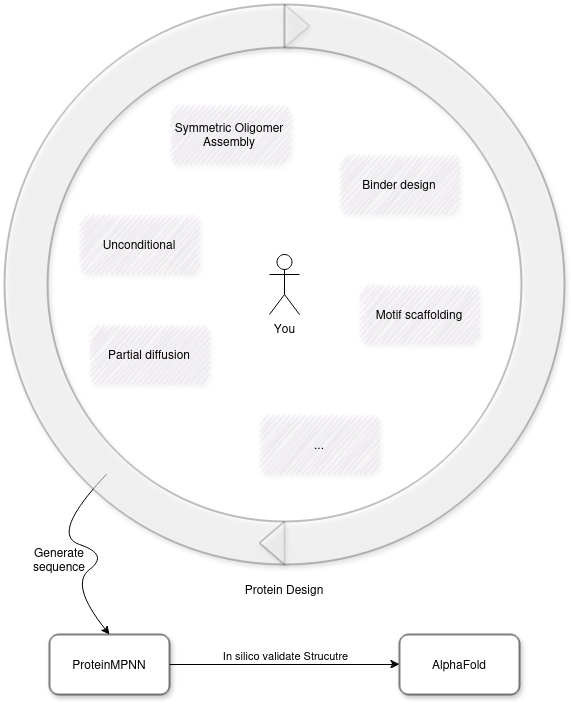

The diagram above was exported from draw.io. Its source (the exported page's mxGraphModel, read from the mxfile embedded in the PNG):
<mxGraphModel dx="761" dy="1150" grid="1" gridSize="10" guides="1" tooltips="1" connect="1" arrows="1" fold="1" page="1" pageScale="1" pageWidth="850" pageHeight="1100" math="0" shadow="0">
  <root>
    <mxCell id="0" />
    <mxCell id="1" parent="0" />
    <mxCell id="B8C_60XE1LcTA0VCRbyZ-1" value="" style="ellipse;whiteSpace=wrap;html=1;aspect=fixed;rotation=1;strokeColor=none;shadow=0;fillStyle=auto;fillColor=#FFFFFF;" vertex="1" parent="1">
      <mxGeometry x="165" y="240" width="520" height="520" as="geometry" />
    </mxCell>
    <mxCell id="B8C_60XE1LcTA0VCRbyZ-7" style="edgeStyle=orthogonalEdgeStyle;rounded=0;orthogonalLoop=1;jettySize=auto;html=1;exitX=1;exitY=0.5;exitDx=0;exitDy=0;entryX=0;entryY=0.5;entryDx=0;entryDy=0;" edge="1" parent="1" source="B8C_60XE1LcTA0VCRbyZ-3" target="B8C_60XE1LcTA0VCRbyZ-4">
      <mxGeometry relative="1" as="geometry" />
    </mxCell>
    <mxCell id="B8C_60XE1LcTA0VCRbyZ-8" value="In silico validate Strucutre" style="edgeLabel;html=1;align=center;verticalAlign=middle;resizable=0;points=[];" vertex="1" connectable="0" parent="B8C_60XE1LcTA0VCRbyZ-7">
      <mxGeometry x="-0.1474" y="2" relative="1" as="geometry">
        <mxPoint x="17" y="-8" as="offset" />
      </mxGeometry>
    </mxCell>
    <mxCell id="B8C_60XE1LcTA0VCRbyZ-3" value="&lt;div&gt;ProteinMPNN&lt;/div&gt;" style="rounded=1;whiteSpace=wrap;html=1;glass=0;shadow=1;" vertex="1" parent="1">
      <mxGeometry x="190" y="850" width="120" height="60" as="geometry" />
    </mxCell>
    <mxCell id="B8C_60XE1LcTA0VCRbyZ-4" value="&lt;div&gt;AlphaFold&lt;/div&gt;" style="rounded=1;whiteSpace=wrap;html=1;glass=0;shadow=1;" vertex="1" parent="1">
      <mxGeometry x="540" y="850" width="120" height="60" as="geometry" />
    </mxCell>
    <mxCell id="B8C_60XE1LcTA0VCRbyZ-11" value="" style="curved=1;endArrow=classic;html=1;rounded=0;entryX=0.5;entryY=0;entryDx=0;entryDy=0;" edge="1" parent="1" source="B8C_60XE1LcTA0VCRbyZ-1" target="B8C_60XE1LcTA0VCRbyZ-3">
      <mxGeometry width="50" height="50" relative="1" as="geometry">
        <mxPoint x="400" y="620" as="sourcePoint" />
        <mxPoint x="450" y="570" as="targetPoint" />
        <Array as="points">
          <mxPoint x="190" y="750" />
          <mxPoint x="250" y="770" />
          <mxPoint x="210" y="800" />
        </Array>
      </mxGeometry>
    </mxCell>
    <mxCell id="B8C_60XE1LcTA0VCRbyZ-12" value="Protein Design" style="text;html=1;align=center;verticalAlign=middle;whiteSpace=wrap;rounded=0;" vertex="1" parent="1">
      <mxGeometry x="370" y="790" width="110" height="30" as="geometry" />
    </mxCell>
    <mxCell id="B8C_60XE1LcTA0VCRbyZ-13" value="Unconditional" style="rounded=1;whiteSpace=wrap;html=1;strokeColor=none;sketch=1;curveFitting=1;jiggle=2;shadow=1;fillColor=#e1d5e7;" vertex="1" parent="1">
      <mxGeometry x="220" y="430" width="120" height="60" as="geometry" />
    </mxCell>
    <mxCell id="B8C_60XE1LcTA0VCRbyZ-15" value="You" style="shape=umlActor;verticalLabelPosition=bottom;verticalAlign=top;html=1;outlineConnect=0;" vertex="1" parent="1">
      <mxGeometry x="410" y="470" width="30" height="60" as="geometry" />
    </mxCell>
    <mxCell id="B8C_60XE1LcTA0VCRbyZ-16" value="&lt;div&gt;Motif scaffolding&lt;/div&gt;" style="rounded=1;whiteSpace=wrap;html=1;strokeColor=none;sketch=1;curveFitting=1;jiggle=2;shadow=1;fillColor=#e1d5e7;" vertex="1" parent="1">
      <mxGeometry x="500" y="500" width="120" height="60" as="geometry" />
    </mxCell>
    <mxCell id="B8C_60XE1LcTA0VCRbyZ-17" value="&lt;div&gt;Binder design&lt;/div&gt;" style="rounded=1;whiteSpace=wrap;html=1;strokeColor=none;sketch=1;curveFitting=1;jiggle=2;shadow=1;fillColor=#e1d5e7;" vertex="1" parent="1">
      <mxGeometry x="480" y="370" width="120" height="60" as="geometry" />
    </mxCell>
    <mxCell id="B8C_60XE1LcTA0VCRbyZ-18" value="&lt;div&gt;Partial diffusion&lt;/div&gt;" style="rounded=1;whiteSpace=wrap;html=1;strokeColor=none;sketch=1;curveFitting=1;jiggle=2;shadow=1;fillColor=#e1d5e7;" vertex="1" parent="1">
      <mxGeometry x="230" y="540" width="120" height="60" as="geometry" />
    </mxCell>
    <mxCell id="B8C_60XE1LcTA0VCRbyZ-19" value="Symmetric Oligomer Assembly" style="rounded=1;whiteSpace=wrap;html=1;strokeColor=none;sketch=1;curveFitting=1;jiggle=2;shadow=1;fillColor=#e1d5e7;" vertex="1" parent="1">
      <mxGeometry x="310" y="320" width="120" height="60" as="geometry" />
    </mxCell>
    <mxCell id="B8C_60XE1LcTA0VCRbyZ-20" value="&lt;div&gt;Generate&lt;/div&gt;&lt;div&gt;sequence&lt;br&gt;&lt;/div&gt;" style="text;html=1;align=center;verticalAlign=middle;whiteSpace=wrap;rounded=0;" vertex="1" parent="1">
      <mxGeometry x="170" y="760" width="60" height="30" as="geometry" />
    </mxCell>
    <mxCell id="B8C_60XE1LcTA0VCRbyZ-23" value="..." style="rounded=1;whiteSpace=wrap;html=1;strokeColor=none;sketch=1;curveFitting=1;jiggle=2;shadow=1;fillColor=#e1d5e7;" vertex="1" parent="1">
      <mxGeometry x="400" y="630" width="120" height="60" as="geometry" />
    </mxCell>
    <mxCell id="B8C_60XE1LcTA0VCRbyZ-25" value="" style="html=1;shadow=1;dashed=0;align=center;verticalAlign=middle;shape=mxgraph.arrows2.uTurnArrow;dy=21.5;arrowHead=43;dx2=25;opacity=50;" vertex="1" parent="1">
      <mxGeometry x="145" y="220" width="100" height="560" as="geometry" />
    </mxCell>
    <mxCell id="B8C_60XE1LcTA0VCRbyZ-27" value="" style="html=1;shadow=1;dashed=0;align=center;verticalAlign=middle;shape=mxgraph.arrows2.uTurnArrow;dy=21.5;arrowHead=43;dx2=25;rotation=-180;opacity=50;" vertex="1" parent="1">
      <mxGeometry x="485" y="220" width="220" height="560" as="geometry" />
    </mxCell>
  </root>
</mxGraphModel>